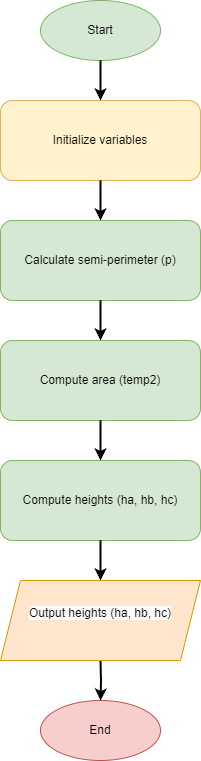

The diagram above was exported from draw.io. Its source (the exported page's mxGraphModel, read from the mxfile embedded in the PNG):
<mxGraphModel dx="1391" dy="785" grid="1" gridSize="10" guides="1" tooltips="1" connect="1" arrows="1" fold="1" page="1" pageScale="1" pageWidth="827" pageHeight="1169" math="0" shadow="0">
  <root>
    <mxCell id="0" />
    <mxCell id="1" parent="0" />
    <mxCell id="2" value="Start" style="ellipse;whiteSpace=wrap;html=1;fillColor=#D5E8D4;strokeColor=#82B366;" parent="1" vertex="1">
      <mxGeometry x="200" y="40" width="120" height="60" as="geometry" />
    </mxCell>
    <mxCell id="3" value="Initialize variables" style="rounded=1;whiteSpace=wrap;html=1;fillColor=#FFF2CC;strokeColor=#D6B656;" parent="1" vertex="1">
      <mxGeometry x="160" y="140" width="200" height="80" as="geometry" />
    </mxCell>
    <mxCell id="4" value="Calculate semi-perimeter (p)" style="rounded=1;whiteSpace=wrap;html=1;fillColor=#D5E8D4;strokeColor=#82B366;" parent="1" vertex="1">
      <mxGeometry x="160" y="260" width="200" height="80" as="geometry" />
    </mxCell>
    <mxCell id="5" value="Compute area (temp2)" style="rounded=1;whiteSpace=wrap;html=1;fillColor=#D5E8D4;strokeColor=#82B366;" parent="1" vertex="1">
      <mxGeometry x="160" y="380" width="200" height="80" as="geometry" />
    </mxCell>
    <mxCell id="6" value="Compute heights (ha, hb, hc)" style="rounded=1;whiteSpace=wrap;html=1;fillColor=#D5E8D4;strokeColor=#82B366;" parent="1" vertex="1">
      <mxGeometry x="160" y="500" width="200" height="80" as="geometry" />
    </mxCell>
    <mxCell id="8" value="End" style="ellipse;whiteSpace=wrap;html=1;fillColor=#F8CECC;strokeColor=#B85450;" parent="1" vertex="1">
      <mxGeometry x="200" y="740" width="120" height="60" as="geometry" />
    </mxCell>
    <mxCell id="9" style="edgeStyle=orthogonalEdgeStyle;rounded=0;html=1;strokeWidth=2;" parent="1" source="2" target="3" edge="1">
      <mxGeometry relative="1" as="geometry" />
    </mxCell>
    <mxCell id="10" style="edgeStyle=orthogonalEdgeStyle;rounded=0;html=1;strokeWidth=2;" parent="1" source="3" target="4" edge="1">
      <mxGeometry relative="1" as="geometry" />
    </mxCell>
    <mxCell id="11" style="edgeStyle=orthogonalEdgeStyle;rounded=0;html=1;strokeWidth=2;" parent="1" source="4" target="5" edge="1">
      <mxGeometry relative="1" as="geometry" />
    </mxCell>
    <mxCell id="12" style="edgeStyle=orthogonalEdgeStyle;rounded=0;html=1;strokeWidth=2;" parent="1" source="5" target="6" edge="1">
      <mxGeometry relative="1" as="geometry" />
    </mxCell>
    <mxCell id="13" style="edgeStyle=orthogonalEdgeStyle;rounded=0;html=1;strokeWidth=2;" parent="1" source="6" edge="1">
      <mxGeometry relative="1" as="geometry">
        <mxPoint x="260" y="620" as="targetPoint" />
      </mxGeometry>
    </mxCell>
    <mxCell id="14" style="edgeStyle=orthogonalEdgeStyle;rounded=0;html=1;strokeWidth=2;" parent="1" target="8" edge="1">
      <mxGeometry relative="1" as="geometry">
        <mxPoint x="260" y="700" as="sourcePoint" />
      </mxGeometry>
    </mxCell>
    <mxCell id="AcT7nU_aWZr9hw6BVBwg-14" value="&#10;&lt;span style=&quot;color: rgb(0, 0, 0); font-family: Helvetica; font-size: 12px; font-style: normal; font-variant-ligatures: normal; font-variant-caps: normal; font-weight: 400; letter-spacing: normal; orphans: 2; text-align: center; text-indent: 0px; text-transform: none; widows: 2; word-spacing: 0px; -webkit-text-stroke-width: 0px; white-space: normal; background-color: rgb(251, 251, 251); text-decoration-thickness: initial; text-decoration-style: initial; text-decoration-color: initial; display: inline !important; float: none;&quot;&gt;Output heights (ha, hb, hc)&lt;/span&gt;&#10;&#10;" style="shape=parallelogram;perimeter=parallelogramPerimeter;whiteSpace=wrap;html=1;fixedSize=1;fillColor=#ffe6cc;strokeColor=#d79b00;" vertex="1" parent="1">
      <mxGeometry x="160" y="620" width="200" height="80" as="geometry" />
    </mxCell>
  </root>
</mxGraphModel>